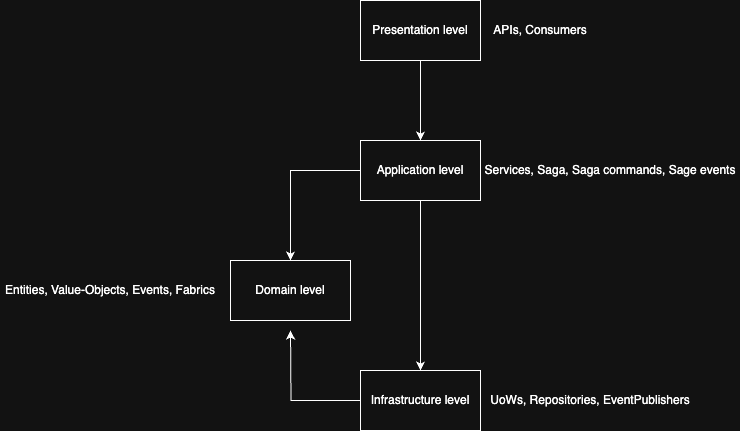

The diagram above was exported from draw.io. Its source (the exported page's mxGraphModel, read from the mxfile embedded in the PNG):
<mxGraphModel dx="1853" dy="684" grid="1" gridSize="10" guides="1" tooltips="1" connect="1" arrows="1" fold="1" page="1" pageScale="1" pageWidth="827" pageHeight="1169" math="0" shadow="0">
  <root>
    <mxCell id="0" />
    <mxCell id="1" parent="0" />
    <mxCell id="W3j_ic2TXKhBr6Da_2Jd-7" style="edgeStyle=orthogonalEdgeStyle;rounded=0;orthogonalLoop=1;jettySize=auto;html=1;entryX=0.5;entryY=0;entryDx=0;entryDy=0;" parent="1" source="W3j_ic2TXKhBr6Da_2Jd-1" target="W3j_ic2TXKhBr6Da_2Jd-2" edge="1">
      <mxGeometry relative="1" as="geometry" />
    </mxCell>
    <mxCell id="W3j_ic2TXKhBr6Da_2Jd-1" value="Presentation level" style="rounded=0;whiteSpace=wrap;html=1;" parent="1" vertex="1">
      <mxGeometry x="250" y="180" width="120" height="60" as="geometry" />
    </mxCell>
    <mxCell id="W3j_ic2TXKhBr6Da_2Jd-8" style="edgeStyle=orthogonalEdgeStyle;rounded=0;orthogonalLoop=1;jettySize=auto;html=1;" parent="1" source="W3j_ic2TXKhBr6Da_2Jd-2" target="W3j_ic2TXKhBr6Da_2Jd-5" edge="1">
      <mxGeometry relative="1" as="geometry" />
    </mxCell>
    <mxCell id="W3j_ic2TXKhBr6Da_2Jd-10" style="edgeStyle=orthogonalEdgeStyle;rounded=0;orthogonalLoop=1;jettySize=auto;html=1;entryX=0.5;entryY=0;entryDx=0;entryDy=0;" parent="1" source="W3j_ic2TXKhBr6Da_2Jd-2" target="W3j_ic2TXKhBr6Da_2Jd-6" edge="1">
      <mxGeometry relative="1" as="geometry" />
    </mxCell>
    <mxCell id="W3j_ic2TXKhBr6Da_2Jd-2" value="Application level" style="rounded=0;whiteSpace=wrap;html=1;" parent="1" vertex="1">
      <mxGeometry x="250" y="320" width="120" height="60" as="geometry" />
    </mxCell>
    <mxCell id="W3j_ic2TXKhBr6Da_2Jd-3" value="APIs, Consumers" style="text;html=1;align=center;verticalAlign=middle;whiteSpace=wrap;rounded=0;" parent="1" vertex="1">
      <mxGeometry x="370" y="195" width="120" height="30" as="geometry" />
    </mxCell>
    <mxCell id="W3j_ic2TXKhBr6Da_2Jd-4" value="Services, Saga, Saga commands, Sage events" style="text;html=1;align=center;verticalAlign=middle;whiteSpace=wrap;rounded=0;" parent="1" vertex="1">
      <mxGeometry x="370" y="335" width="260" height="30" as="geometry" />
    </mxCell>
    <mxCell id="W3j_ic2TXKhBr6Da_2Jd-5" value="Domain level" style="rounded=0;whiteSpace=wrap;html=1;" parent="1" vertex="1">
      <mxGeometry x="120" y="440" width="120" height="60" as="geometry" />
    </mxCell>
    <mxCell id="W3j_ic2TXKhBr6Da_2Jd-9" style="edgeStyle=orthogonalEdgeStyle;rounded=0;orthogonalLoop=1;jettySize=auto;html=1;" parent="1" source="W3j_ic2TXKhBr6Da_2Jd-6" edge="1">
      <mxGeometry relative="1" as="geometry">
        <mxPoint x="180" y="510" as="targetPoint" />
      </mxGeometry>
    </mxCell>
    <mxCell id="W3j_ic2TXKhBr6Da_2Jd-6" value="Infrastructure level" style="rounded=0;whiteSpace=wrap;html=1;" parent="1" vertex="1">
      <mxGeometry x="250" y="550" width="120" height="60" as="geometry" />
    </mxCell>
    <mxCell id="W3j_ic2TXKhBr6Da_2Jd-11" value="UoWs, Repositories, EventPublishers" style="text;html=1;align=center;verticalAlign=middle;whiteSpace=wrap;rounded=0;" parent="1" vertex="1">
      <mxGeometry x="370" y="565" width="220" height="30" as="geometry" />
    </mxCell>
    <mxCell id="W3j_ic2TXKhBr6Da_2Jd-12" value="Entities, Value-Objects, Events, Fabrics" style="text;html=1;align=center;verticalAlign=middle;whiteSpace=wrap;rounded=0;" parent="1" vertex="1">
      <mxGeometry x="-110" y="450" width="220" height="40" as="geometry" />
    </mxCell>
  </root>
</mxGraphModel>